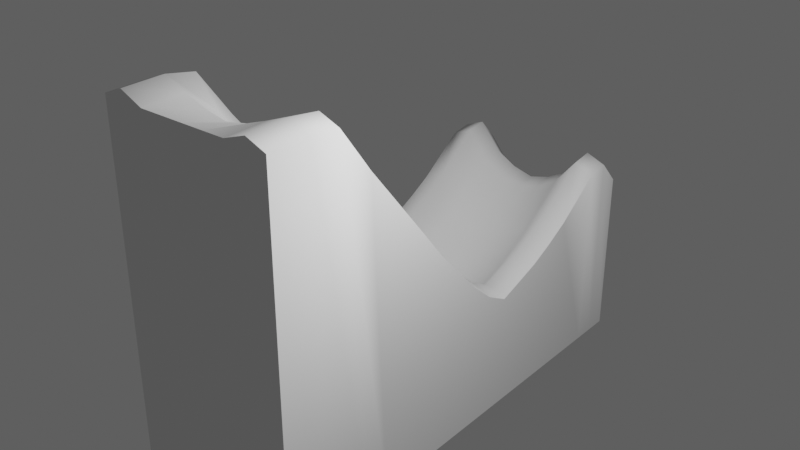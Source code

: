 # Source: gorka.blend  (saved by Blender 3.4.6; exported with 4.5.12 LTS)
import bpy
from mathutils import Matrix  # noqa: F401  (used for matrix-valued properties, if any)

bpy.ops.wm.read_factory_settings(use_empty=True)
scene = bpy.context.scene
scene.name = 'Scene'

# ---- collections
col_collection = bpy.data.collections.new('Collection'); scene.collection.children.link(col_collection)

# ---- node groups
ng_auto_smooth = bpy.data.node_groups.new('Auto Smooth', 'GeometryNodeTree')
_s = ng_auto_smooth.interface.new_socket(name='Geometry', in_out='OUTPUT', socket_type='NodeSocketGeometry')
_s = ng_auto_smooth.interface.new_socket(name='Geometry', in_out='INPUT', socket_type='NodeSocketGeometry')
_s = ng_auto_smooth.interface.new_socket(name='Angle', in_out='INPUT', socket_type='NodeSocketFloat')
_s.subtype = 'ANGLE'
_s.min_value = 0.0
_s.max_value = 3.142
ng_auto_smooth.is_modifier = True
_N = ng_auto_smooth.nodes; _L = ng_auto_smooth.links
n0 = _N.new('NodeGroupOutput'); n0.name = 'Group Output'; n0.location = (480, -100)
n1 = _N.new('NodeGroupInput'); n1.name = 'Group Input'; n1.location = (-420, -300)
n2 = _N.new('NodeGroupInput'); n2.name = 'Group Input.001'; n2.location = (-60, -100)
n3 = _N.new('GeometryNodeSetShadeSmooth'); n3.name = 'Set Shade Smooth'; n3.location = (120, -100)
n3.domain = 'EDGE'
n4 = _N.new('GeometryNodeSetShadeSmooth'); n4.name = 'Set Shade Smooth.001'; n4.location = (300, -100)
n5 = _N.new('GeometryNodeInputMeshEdgeAngle'); n5.name = 'Edge Angle'; n5.location = (-420, -220)
n6 = _N.new('GeometryNodeInputEdgeSmooth'); n6.name = 'Is Edge Smooth'; n6.location = (-60, -160)
n7 = _N.new('GeometryNodeInputShadeSmooth'); n7.name = 'Is Face Smooth'; n7.location = (-240, -340)
n8 = _N.new('FunctionNodeBooleanMath'); n8.name = 'Boolean Math'; n8.location = (-60, -220)
n9 = _N.new('FunctionNodeCompare'); n9.name = 'Compare'; n9.location = (-240, -180)
n9.operation = 'LESS_EQUAL'
_L.new(n5.outputs[0], n9.inputs[0])
_L.new(n4.outputs[0], n0.inputs[0])
_L.new(n1.outputs[1], n9.inputs[1])
_L.new(n9.outputs[0], n8.inputs[0])
_L.new(n7.outputs[0], n8.inputs[1])
_L.new(n2.outputs[0], n3.inputs[0])
_L.new(n6.outputs[0], n3.inputs[1])
_L.new(n3.outputs[0], n4.inputs[0])
_L.new(n8.outputs[0], n3.inputs[2])
n0.is_active_output = True

# ---- world
world_world = bpy.data.worlds.new('World'); scene.world = world_world
world_world.use_nodes = True; world_world.node_tree.nodes.clear()
_N = world_world.node_tree.nodes; _L = world_world.node_tree.links
n0 = _N.new('ShaderNodeOutputWorld'); n0.name = 'World Output'; n0.location = (300, 300)
n1 = _N.new('ShaderNodeBackground'); n1.name = 'Background'; n1.location = (10, 300)
n1.inputs[0].default_value = (0.05088, 0.05088, 0.05088, 1.0)
n1.inputs[1].default_value = 1.8
_L.new(n1.outputs[0], n0.inputs[0])
n0.is_active_output = True
world_world.color = (0.05088, 0.05088, 0.05088)
world_world.use_sun_shadow = False
world_world.sun_shadow_jitter_overblur = 0.0

# ---- lights
light_light = bpy.data.lights.new('Light', 'POINT')
light_light.transmission_factor = 0.0
light_light.energy = 1000.0
light_light.shadow_soft_size = 0.1
light_light.shadow_maximum_resolution = 0.006
light_light.use_absolute_resolution = True

# ---- meshes
me_cube_001 = bpy.data.meshes.new('Cube.001')
me_cube_001.from_pydata([(-1.0, -1.0, -1.0), (-1.0, -1.0, 4.503), (-1.0, 5.666, -1.0), (-1.0, 5.666, 1.605), (1.0, -1.0, -1.0), (1.0, -1.0, 4.47), (1.0, 5.666, -1.0), (1.0, 5.666, 1.605), (-1.0, 4.996, -1.0), (-1.0, 4.256, -1.0), (-1.0, 3.515, -1.0), (-1.0, 2.774, -1.0), (-1.0, 2.034, -1.0), (-1.0, 1.293, -1.0), (-1.0, 0.5526, -1.0), (-1.0, -0.188, -1.0), (-1.0, -0.5453, 4.411), (-1.0, 0.4671, 3.106), (-1.0, 1.293, 2.08), (-1.0, 2.034, 1.283), (-1.0, 2.774, 0.7572), (-1.0, 3.515, 1.006), (-1.0, 4.256, 1.389), (-1.0, 4.996, 1.921), (1.0, -0.188, -1.0), (1.0, 0.5526, -1.0), (1.0, 1.293, -1.0), (1.0, 2.034, -1.0), (1.0, 2.774, -1.0), (1.0, 3.515, -1.0), (1.0, 4.256, -1.0), (1.0, 4.996, -1.0), (1.0, 4.996, 1.921), (1.0, 4.256, 1.389), (1.0, 3.515, 1.006), (1.0, 2.774, 0.7572), (1.0, 2.034, 1.283), (1.0, 1.293, 2.08), (1.0, 0.4671, 3.106), (1.0, -0.5453, 4.411), (-1.0, 5.331, 1.966), (1.0, 5.331, -1.0), (-1.0, 5.331, -1.0), (1.0, 5.331, 1.966), (-1.0, 3.885, -1.0), (-1.0, 3.885, 1.183), (1.0, 3.885, -1.0), (1.0, 3.885, 1.183), (-1.0, 2.404, -1.0), (-1.0, 2.404, 0.959), (1.0, 2.404, -1.0), (1.0, 2.404, 0.959), (-1.0, 0.9229, -1.0), (-1.0, 0.9229, 2.546), (1.0, 0.9229, -1.0), (1.0, 0.9229, 2.546), (-1.0, 0.1823, -1.0), (-1.0, -0.03913, 3.725), (1.0, 0.1823, -1.0), (1.0, -0.03913, 3.725), (0.6667, 5.666, -0.8066), (0.3333, 5.666, -1.0), (-2.98e-08, 5.666, -1.089), (-0.3333, 5.666, -1.0), (-0.6667, 5.666, -0.8066), (-0.6667, 5.666, 1.193), (-0.3333, 5.666, 1.0), (2.98e-08, 5.666, 0.9113), (0.3333, 5.666, 1.0), (0.6667, 5.666, 1.193), (-0.6667, -1.0, -0.8066), (-0.3333, -1.0, -1.0), (2.98e-08, -1.0, -1.089), (0.3333, -1.0, -1.0), (0.6667, -1.0, -0.8066), (0.6667, -1.0, 4.352), (0.3333, -1.0, 4.234), (-2.98e-08, -1.0, 4.172), (-0.3333, -1.0, 4.234), (-0.6667, -1.0, 4.352), (-0.6667, 4.996, 1.509), (-0.3333, 4.996, 1.316), (2.98e-08, 4.996, 1.227), (0.3333, 4.996, 1.316), (0.6667, 4.996, 1.509), (-0.6667, 4.256, 0.9772), (-0.3333, 4.256, 0.7838), (2.98e-08, 4.256, 0.6951), (0.3333, 4.256, 0.7838), (0.6667, 4.256, 0.9772), (-0.6667, 3.515, 0.5947), (-0.3333, 3.515, 0.4012), (2.98e-08, 3.515, 0.3125), (0.3333, 3.515, 0.4012), (0.6667, 3.515, 0.5947), (-0.6667, 2.774, 0.3455), (-0.3333, 2.774, 0.1521), (2.98e-08, 2.774, 0.0634), (0.3333, 2.774, 0.1521), (0.6667, 2.774, 0.3455), (-0.6667, 2.034, 0.8717), (-0.3333, 2.034, 0.6783), (2.98e-08, 2.034, 0.5896), (0.3333, 2.034, 0.6783), (0.6667, 2.034, 0.8717), (-0.6667, 1.293, 1.669), (-0.3333, 1.293, 1.475), (2.98e-08, 1.293, 1.387), (0.3333, 1.293, 1.475), (0.6667, 1.293, 1.669), (-0.6667, 0.4671, 2.694), (-0.3333, 0.4671, 2.501), (2.98e-08, 0.4671, 2.412), (0.3333, 0.4671, 2.501), (0.6667, 0.4671, 2.694), (-0.6667, -0.5453, 3.999), (-0.3333, -0.5453, 3.806), (2.98e-08, -0.5453, 3.717), (0.3333, -0.5453, 3.806), (0.6667, -0.5453, 3.999), (0.6667, 4.996, -0.8066), (0.3333, 4.996, -1.0), (-2.98e-08, 4.996, -1.089), (-0.3333, 4.996, -1.0), (-0.6667, 4.996, -0.8066), (0.6667, 4.256, -0.8066), (0.3333, 4.256, -1.0), (-2.98e-08, 4.256, -1.089), (-0.3333, 4.256, -1.0), (-0.6667, 4.256, -0.8066), (0.6667, 3.515, -0.8066), (0.3333, 3.515, -1.0), (-2.98e-08, 3.515, -1.089), (-0.3333, 3.515, -1.0), (-0.6667, 3.515, -0.8066), (0.6667, 2.774, -0.8066), (0.3333, 2.774, -1.0), (-2.98e-08, 2.774, -1.089), (-0.3333, 2.774, -1.0), (-0.6667, 2.774, -0.8066), (0.6667, 2.034, -0.8066), (0.3333, 2.034, -1.0), (-2.98e-08, 2.034, -1.089), (-0.3333, 2.034, -1.0), (-0.6667, 2.034, -0.8066), (0.6667, 1.293, -0.8066), (0.3333, 1.293, -1.0), (-2.98e-08, 1.293, -1.089), (-0.3333, 1.293, -1.0), (-0.6667, 1.293, -0.8066), (0.6667, 0.5526, -0.8066), (0.3333, 0.5526, -1.0), (-2.98e-08, 0.5526, -1.089), (-0.3333, 0.5526, -1.0), (-0.6667, 0.5526, -0.8066), (0.6667, -0.188, -0.8066), (0.3333, -0.188, -1.0), (-2.98e-08, -0.188, -1.089), (-0.3333, -0.188, -1.0), (-0.6667, -0.188, -0.8066), (0.6667, 5.331, -0.8066), (0.3333, 5.331, -1.0), (-2.98e-08, 5.331, -1.089), (-0.3333, 5.331, -1.0), (-0.6667, 5.331, -0.8066), (-0.6667, 5.331, 1.554), (-0.3333, 5.331, 1.361), (2.98e-08, 5.331, 1.272), (0.3333, 5.331, 1.361), (0.6667, 5.331, 1.554), (0.6667, 3.885, -0.8066), (0.3333, 3.885, -1.0), (-2.98e-08, 3.885, -1.089), (-0.3333, 3.885, -1.0), (-0.6667, 3.885, -0.8066), (-0.6667, 3.885, 0.7711), (-0.3333, 3.885, 0.5777), (2.98e-08, 3.885, 0.489), (0.3333, 3.885, 0.5777), (0.6667, 3.885, 0.7711), (0.6667, 2.404, -0.8066), (0.3333, 2.404, -1.0), (-2.98e-08, 2.404, -1.089), (-0.3333, 2.404, -1.0), (-0.6667, 2.404, -0.8066), (-0.6667, 2.404, 0.5474), (-0.3333, 2.404, 0.354), (2.98e-08, 2.404, 0.2653), (0.3333, 2.404, 0.354), (0.6667, 2.404, 0.5474), (0.6667, 0.9229, -0.8066), (0.3333, 0.9229, -1.0), (-2.98e-08, 0.9229, -1.089), (-0.3333, 0.9229, -1.0), (-0.6667, 0.9229, -0.8066), (-0.6667, 0.9229, 2.134), (-0.3333, 0.9229, 1.941), (2.98e-08, 0.9229, 1.852), (0.3333, 0.9229, 1.941), (0.6667, 0.9229, 2.134), (0.6667, 0.1823, -0.8066), (0.3333, 0.1823, -1.0), (-2.98e-08, 0.1823, -1.089), (-0.3333, 0.1823, -1.0), (-0.6667, 0.1823, -0.8066), (-0.6667, -0.03913, 3.314), (-0.3333, -0.03913, 3.12), (2.98e-08, -0.03913, 3.032), (0.3333, -0.03913, 3.12), (0.6667, -0.03913, 3.314), (-1.0, -1.63, -1.0), (-1.0, -1.63, 4.503), (1.0, -1.63, 4.47), (1.0, -1.63, -1.0), (0.6667, -1.63, -0.8066), (-0.6667, -1.63, 4.352), (-0.6667, -1.63, -0.8066), (-0.3333, -1.63, -1.0), (2.98e-08, -1.63, -1.089), (0.3333, -1.63, -1.0), (0.6667, -1.63, 4.352), (0.3333, -1.63, 4.352), (-2.98e-08, -1.63, 4.352), (-0.3333, -1.63, 4.352), (-1.301, -0.188, -1.12), (-1.301, -1.0, -1.12), (-1.301, -1.0, 4.382), (-1.301, 5.331, 1.845), (-1.301, 5.666, 1.485), (-1.301, 5.666, -1.12), (1.301, 5.666, 1.485), (1.301, 5.666, -1.12), (1.301, 5.331, -1.12), (1.301, -0.5453, 4.29), (1.301, -1.0, 4.349), (1.301, -1.0, -1.12), (-1.301, 5.331, -1.12), (-1.301, 4.996, -1.12), (-1.301, 4.256, -1.12), (-1.301, 3.885, -1.12), (-1.301, 3.515, -1.12), (-1.301, 2.774, -1.12), (-1.301, 2.404, -1.12), (-1.301, 2.034, -1.12), (-1.301, 1.293, -1.12), (-1.301, 0.9229, -1.12), (-1.301, 0.5526, -1.12), (-1.301, 0.1823, -1.12), (-1.301, -0.5453, 4.29), (-1.301, -0.03913, 3.605), (-1.301, 0.4671, 2.985), (-1.301, 0.9229, 2.426), (-1.301, 1.293, 1.96), (-1.301, 2.034, 1.163), (-1.301, 2.404, 0.8386), (-1.301, 2.774, 0.6367), (-1.301, 3.515, 0.8858), (-1.301, 3.885, 1.062), (-1.301, 4.256, 1.268), (-1.301, 4.996, 1.8), (1.301, -0.188, -1.12), (1.301, 0.1823, -1.12), (1.301, 0.5526, -1.12), (1.301, 0.9229, -1.12), (1.301, 1.293, -1.12), (1.301, 2.034, -1.12), (1.301, 2.404, -1.12), (1.301, 2.774, -1.12), (1.301, 3.515, -1.12), (1.301, 3.885, -1.12), (1.301, 4.256, -1.12), (1.301, 4.996, -1.12), (1.301, 5.331, 1.845), (1.301, 4.996, 1.8), (1.301, 4.256, 1.268), (1.301, 3.885, 1.062), (1.301, 3.515, 0.8858), (1.301, 2.774, 0.6367), (1.301, 2.404, 0.8386), (1.301, 2.034, 1.163), (1.301, 1.293, 1.96), (1.301, 0.9229, 2.426), (1.301, 0.4671, 2.985), (1.301, -0.03913, 3.605), (1.301, -1.63, 4.349), (-1.301, -1.63, -1.12), (-1.301, -1.63, 4.382), (1.301, -1.63, -1.12)], [], [(210, 211, 286, 285), (60, 69, 7, 6), (17, 53, 251, 250), (53, 18, 252, 251), (155, 24, 4, 74), (115, 16, 1, 79), (165, 40, 23, 80), (80, 23, 22, 85), (175, 45, 21, 90), (90, 21, 20, 95), (185, 49, 19, 100), (100, 19, 18, 105), (195, 53, 17, 110), (205, 57, 16, 115), (160, 41, 31, 120), (120, 31, 30, 125), (170, 46, 29, 130), (130, 29, 28, 135), (180, 50, 27, 140), (140, 27, 26, 145), (190, 54, 25, 150), (200, 58, 24, 155), (13, 52, 245, 244), (57, 17, 250, 249), (1, 16, 248, 226), (213, 4, 235, 287), (56, 15, 224, 247), (52, 14, 246, 245), (211, 1, 226, 286), (12, 13, 244, 243), (59, 39, 233, 283), (35, 51, 278, 277), (48, 12, 243, 242), (5, 212, 284, 234), (55, 38, 282, 281), (0, 210, 285, 225), (27, 50, 266, 265), (10, 11, 241, 240), (36, 37, 280, 279), (60, 6, 41, 160), (65, 3, 40, 165), (19, 49, 254, 253), (44, 10, 240, 239), (51, 36, 279, 278), (125, 30, 46, 170), (85, 22, 45, 175), (11, 48, 242, 241), (8, 9, 238, 237), (135, 28, 50, 180), (95, 20, 49, 185), (34, 35, 277, 276), (42, 8, 237, 236), (145, 26, 54, 190), (105, 18, 53, 195), (47, 34, 276, 275), (32, 33, 274, 273), (150, 25, 58, 200), (110, 17, 57, 205), (38, 114, 209, 59), (114, 113, 208, 209), (113, 112, 207, 208), (112, 111, 206, 207), (111, 110, 205, 206), (14, 154, 204, 56), (154, 153, 203, 204), (153, 152, 202, 203), (152, 151, 201, 202), (151, 150, 200, 201), (37, 109, 199, 55), (109, 108, 198, 199), (108, 107, 197, 198), (107, 106, 196, 197), (106, 105, 195, 196), (13, 149, 194, 52), (149, 148, 193, 194), (148, 147, 192, 193), (147, 146, 191, 192), (146, 145, 190, 191), (35, 99, 189, 51), (99, 98, 188, 189), (98, 97, 187, 188), (97, 96, 186, 187), (96, 95, 185, 186), (11, 139, 184, 48), (139, 138, 183, 184), (138, 137, 182, 183), (137, 136, 181, 182), (136, 135, 180, 181), (33, 89, 179, 47), (89, 88, 178, 179), (88, 87, 177, 178), (87, 86, 176, 177), (86, 85, 175, 176), (9, 129, 174, 44), (129, 128, 173, 174), (128, 127, 172, 173), (127, 126, 171, 172), (126, 125, 170, 171), (7, 69, 169, 43), (69, 68, 168, 169), (68, 67, 167, 168), (67, 66, 166, 167), (66, 65, 165, 166), (2, 64, 164, 42), (64, 63, 163, 164), (63, 62, 162, 163), (62, 61, 161, 162), (61, 60, 160, 161), (56, 204, 159, 15), (204, 203, 158, 159), (203, 202, 157, 158), (202, 201, 156, 157), (201, 200, 155, 156), (52, 194, 154, 14), (194, 193, 153, 154), (193, 192, 152, 153), (192, 191, 151, 152), (191, 190, 150, 151), (12, 144, 149, 13), (144, 143, 148, 149), (143, 142, 147, 148), (142, 141, 146, 147), (141, 140, 145, 146), (48, 184, 144, 12), (184, 183, 143, 144), (183, 182, 142, 143), (182, 181, 141, 142), (181, 180, 140, 141), (10, 134, 139, 11), (134, 133, 138, 139), (133, 132, 137, 138), (132, 131, 136, 137), (131, 130, 135, 136), (44, 174, 134, 10), (174, 173, 133, 134), (173, 172, 132, 133), (172, 171, 131, 132), (171, 170, 130, 131), (8, 124, 129, 9), (124, 123, 128, 129), (123, 122, 127, 128), (122, 121, 126, 127), (121, 120, 125, 126), (42, 164, 124, 8), (164, 163, 123, 124), (163, 162, 122, 123), (162, 161, 121, 122), (161, 160, 120, 121), (59, 209, 119, 39), (209, 208, 118, 119), (208, 207, 117, 118), (207, 206, 116, 117), (206, 205, 115, 116), (55, 199, 114, 38), (199, 198, 113, 114), (198, 197, 112, 113), (197, 196, 111, 112), (196, 195, 110, 111), (36, 104, 109, 37), (104, 103, 108, 109), (103, 102, 107, 108), (102, 101, 106, 107), (101, 100, 105, 106), (51, 189, 104, 36), (189, 188, 103, 104), (188, 187, 102, 103), (187, 186, 101, 102), (186, 185, 100, 101), (34, 94, 99, 35), (94, 93, 98, 99), (93, 92, 97, 98), (92, 91, 96, 97), (91, 90, 95, 96), (47, 179, 94, 34), (179, 178, 93, 94), (178, 177, 92, 93), (177, 176, 91, 92), (176, 175, 90, 91), (32, 84, 89, 33), (84, 83, 88, 89), (83, 82, 87, 88), (82, 81, 86, 87), (81, 80, 85, 86), (43, 169, 84, 32), (169, 168, 83, 84), (168, 167, 82, 83), (167, 166, 81, 82), (166, 165, 80, 81), (39, 119, 75, 5), (119, 118, 76, 75), (118, 117, 77, 76), (117, 116, 78, 77), (116, 115, 79, 78), (15, 159, 70, 0), (159, 158, 71, 70), (158, 157, 72, 71), (157, 156, 73, 72), (156, 155, 74, 73), (77, 78, 223, 222), (0, 70, 216, 210), (76, 77, 222, 221), (75, 76, 221, 220), (5, 75, 220, 212), (2, 3, 65, 64), (64, 65, 66, 63), (63, 66, 67, 62), (62, 67, 68, 61), (61, 68, 69, 60), (216, 215, 211, 210), (213, 212, 220, 214), (214, 220, 221, 219), (219, 221, 222, 218), (218, 222, 223, 217), (217, 223, 215, 216), (70, 71, 217, 216), (43, 32, 273, 272), (78, 79, 215, 223), (71, 72, 218, 217), (74, 4, 213, 214), (72, 73, 219, 218), (79, 1, 211, 215), (73, 74, 214, 219), (236, 227, 228, 229), (260, 233, 234, 235), (226, 225, 285, 286), (232, 272, 273, 271), (271, 273, 274, 270), (269, 275, 276, 268), (268, 276, 277, 267), (266, 278, 279, 265), (265, 279, 280, 264), (263, 281, 282, 262), (261, 283, 233, 260), (225, 226, 248, 224), (247, 249, 250, 246), (245, 251, 252, 244), (244, 252, 253, 243), (242, 254, 255, 241), (241, 255, 256, 240), (239, 257, 258, 238), (238, 258, 259, 237), (231, 230, 272, 232), (237, 259, 227, 236), (240, 256, 257, 239), (270, 274, 275, 269), (243, 253, 254, 242), (267, 277, 278, 266), (246, 250, 251, 245), (264, 280, 281, 263), (224, 248, 249, 247), (262, 282, 283, 261), (235, 234, 284, 287), (18, 19, 253, 252), (25, 54, 263, 262), (23, 40, 227, 259), (212, 213, 287, 284), (49, 20, 255, 254), (37, 55, 281, 280), (31, 41, 232, 271), (20, 21, 256, 255), (2, 42, 236, 229), (45, 22, 258, 257), (15, 0, 225, 224), (7, 43, 272, 230), (22, 23, 259, 258), (4, 24, 260, 235), (40, 3, 228, 227), (58, 25, 262, 261), (3, 2, 229, 228), (14, 56, 247, 246), (54, 26, 264, 263), (16, 57, 249, 248), (26, 27, 265, 264), (24, 58, 261, 260), (9, 44, 239, 238), (50, 28, 267, 266), (6, 7, 230, 231), (38, 59, 283, 282), (21, 45, 257, 256), (28, 29, 268, 267), (41, 6, 231, 232), (29, 46, 269, 268), (46, 30, 270, 269), (39, 5, 234, 233), (33, 47, 275, 274), (30, 31, 271, 270)])
me_cube_001.polygons.foreach_set('use_smooth', [True] * 286)
_uv = me_cube_001.uv_layers.new(name='UVMap')
_uv.uv.foreach_set('vector', [0.375, 1.0, 0.625, 1.0, 0.625, 1.0, 0.375, 1.0, 0.375, 0.4583, 0.625, 0.4583, 0.625, 0.5, 0.375, 0.5, 0.875, 0.6918, 0.875, 0.6779, 0.875, 0.6779, 0.875, 0.6918, 0.875, 0.6779, 0.875, 0.664, 0.875, 0.664, 0.875, 0.6779, 0.3333, 0.7195, 0.375, 0.7195, 0.375, 0.75, 0.3333, 0.75, 0.8333, 0.7195, 0.875, 0.7195, 0.875, 0.75, 0.8333, 0.75, 0.8333, 0.5126, 0.875, 0.5126, 0.875, 0.5251, 0.8333, 0.5251, 0.8333, 0.5251, 0.875, 0.5251, 0.875, 0.5529, 0.8333, 0.5529, 0.8333, 0.5668, 0.875, 0.5668, 0.875, 0.5807, 0.8333, 0.5807, 0.8333, 0.5807, 0.875, 0.5807, 0.875, 0.6084, 0.8333, 0.6084, 0.8333, 0.6223, 0.875, 0.6223, 0.875, 0.6362, 0.8333, 0.6362, 0.8333, 0.6362, 0.875, 0.6362, 0.875, 0.664, 0.8333, 0.664, 0.8333, 0.6779, 0.875, 0.6779, 0.875, 0.6918, 0.8333, 0.6918, 0.8333, 0.7057, 0.875, 0.7057, 0.875, 0.7195, 0.8333, 0.7195, 0.3333, 0.5126, 0.375, 0.5126, 0.375, 0.5251, 0.3333, 0.5251, 0.3333, 0.5251, 0.375, 0.5251, 0.375, 0.5529, 0.3333, 0.5529, 0.3333, 0.5668, 0.375, 0.5668, 0.375, 0.5807, 0.3333, 0.5807, 0.3333, 0.5807, 0.375, 0.5807, 0.375, 0.6084, 0.3333, 0.6084, 0.3333, 0.6223, 0.375, 0.6223, 0.375, 0.6362, 0.3333, 0.6362, 0.3333, 0.6362, 0.375, 0.6362, 0.375, 0.664, 0.3333, 0.664, 0.3333, 0.6779, 0.375, 0.6779, 0.375, 0.6918, 0.3333, 0.6918, 0.3333, 0.7057, 0.375, 0.7057, 0.375, 0.7195, 0.3333, 0.7195, 0.125, 0.664, 0.125, 0.6779, 0.125, 0.6779, 0.125, 0.664, 0.875, 0.7057, 0.875, 0.6918, 0.875, 0.6918, 0.875, 0.7057, 0.875, 0.75, 0.875, 0.7195, 0.875, 0.7195, 0.875, 0.75, 0.375, 0.75, 0.375, 0.75, 0.375, 0.75, 0.375, 0.75, 0.125, 0.7057, 0.125, 0.7195, 0.125, 0.7195, 0.125, 0.7057, 0.125, 0.6779, 0.125, 0.6918, 0.125, 0.6918, 0.125, 0.6779, 0.875, 0.75, 0.875, 0.75, 0.875, 0.75, 0.875, 0.75, 0.125, 0.6362, 0.125, 0.664, 0.125, 0.664, 0.125, 0.6362, 0.625, 0.7057, 0.625, 0.7195, 0.625, 0.7195, 0.625, 0.7057, 0.625, 0.6084, 0.625, 0.6223, 0.625, 0.6223, 0.625, 0.6084, 0.125, 0.6223, 0.125, 0.6362, 0.125, 0.6362, 0.125, 0.6223, 0.625, 0.75, 0.625, 0.75, 0.625, 0.75, 0.625, 0.75, 0.625, 0.6779, 0.625, 0.6918, 0.625, 0.6918, 0.625, 0.6779, 0.125, 0.75, 0.125, 0.75, 0.125, 0.75, 0.125, 0.75, 0.375, 0.6362, 0.375, 0.6223, 0.375, 0.6223, 0.375, 0.6362, 0.125, 0.5807, 0.125, 0.6084, 0.125, 0.6084, 0.125, 0.5807, 0.625, 0.6362, 0.625, 0.664, 0.625, 0.664, 0.625, 0.6362, 0.3333, 0.5, 0.375, 0.5, 0.375, 0.5126, 0.3333, 0.5126, 0.8333, 0.5, 0.875, 0.5, 0.875, 0.5126, 0.8333, 0.5126, 0.875, 0.6362, 0.875, 0.6223, 0.875, 0.6223, 0.875, 0.6362, 0.125, 0.5668, 0.125, 0.5807, 0.125, 0.5807, 0.125, 0.5668, 0.625, 0.6223, 0.625, 0.6362, 0.625, 0.6362, 0.625, 0.6223, 0.3333, 0.5529, 0.375, 0.5529, 0.375, 0.5668, 0.3333, 0.5668, 0.8333, 0.5529, 0.875, 0.5529, 0.875, 0.5668, 0.8333, 0.5668, 0.125, 0.6084, 0.125, 0.6223, 0.125, 0.6223, 0.125, 0.6084, 0.125, 0.5251, 0.125, 0.5529, 0.125, 0.5529, 0.125, 0.5251, 0.3333, 0.6084, 0.375, 0.6084, 0.375, 0.6223, 0.3333, 0.6223, 0.8333, 0.6084, 0.875, 0.6084, 0.875, 0.6223, 0.8333, 0.6223, 0.625, 0.5807, 0.625, 0.6084, 0.625, 0.6084, 0.625, 0.5807, 0.125, 0.5126, 0.125, 0.5251, 0.125, 0.5251, 0.125, 0.5126, 0.3333, 0.664, 0.375, 0.664, 0.375, 0.6779, 0.3333, 0.6779, 0.8333, 0.664, 0.875, 0.664, 0.875, 0.6779, 0.8333, 0.6779, 0.625, 0.5668, 0.625, 0.5807, 0.625, 0.5807, 0.625, 0.5668, 0.625, 0.5251, 0.625, 0.5529, 0.625, 0.5529, 0.625, 0.5251, 0.3333, 0.6918, 0.375, 0.6918, 0.375, 0.7057, 0.3333, 0.7057, 0.8333, 0.6918, 0.875, 0.6918, 0.875, 0.7057, 0.8333, 0.7057, 0.625, 0.6918, 0.6667, 0.6918, 0.6667, 0.7057, 0.625, 0.7057, 0.6667, 0.6918, 0.7083, 0.6918, 0.7083, 0.7057, 0.6667, 0.7057, 0.7083, 0.6918, 0.75, 0.6918, 0.75, 0.7057, 0.7083, 0.7057, 0.75, 0.6918, 0.7917, 0.6918, 0.7917, 0.7057, 0.75, 0.7057, 0.7917, 0.6918, 0.8333, 0.6918, 0.8333, 0.7057, 0.7917, 0.7057, 0.125, 0.6918, 0.1667, 0.6918, 0.1667, 0.7057, 0.125, 0.7057, 0.1667, 0.6918, 0.2083, 0.6918, 0.2083, 0.7057, 0.1667, 0.7057, 0.2083, 0.6918, 0.25, 0.6918, 0.25, 0.7057, 0.2083, 0.7057, 0.25, 0.6918, 0.2917, 0.6918, 0.2917, 0.7057, 0.25, 0.7057, 0.2917, 0.6918, 0.3333, 0.6918, 0.3333, 0.7057, 0.2917, 0.7057, 0.625, 0.664, 0.6667, 0.664, 0.6667, 0.6779, 0.625, 0.6779, 0.6667, 0.664, 0.7083, 0.664, 0.7083, 0.6779, 0.6667, 0.6779, 0.7083, 0.664, 0.75, 0.664, 0.75, 0.6779, 0.7083, 0.6779, 0.75, 0.664, 0.7917, 0.664, 0.7917, 0.6779, 0.75, 0.6779, 0.7917, 0.664, 0.8333, 0.664, 0.8333, 0.6779, 0.7917, 0.6779, 0.125, 0.664, 0.1667, 0.664, 0.1667, 0.6779, 0.125, 0.6779, 0.1667, 0.664, 0.2083, 0.664, 0.2083, 0.6779, 0.1667, 0.6779, 0.2083, 0.664, 0.25, 0.664, 0.25, 0.6779, 0.2083, 0.6779, 0.25, 0.664, 0.2917, 0.664, 0.2917, 0.6779, 0.25, 0.6779, 0.2917, 0.664, 0.3333, 0.664, 0.3333, 0.6779, 0.2917, 0.6779, 0.625, 0.6084, 0.6667, 0.6084, 0.6667, 0.6223, 0.625, 0.6223, 0.6667, 0.6084, 0.7083, 0.6084, 0.7083, 0.6223, 0.6667, 0.6223, 0.7083, 0.6084, 0.75, 0.6084, 0.75, 0.6223, 0.7083, 0.6223, 0.75, 0.6084, 0.7917, 0.6084, 0.7917, 0.6223, 0.75, 0.6223, 0.7917, 0.6084, 0.8333, 0.6084, 0.8333, 0.6223, 0.7917, 0.6223, 0.125, 0.6084, 0.1667, 0.6084, 0.1667, 0.6223, 0.125, 0.6223, 0.1667, 0.6084, 0.2083, 0.6084, 0.2083, 0.6223, 0.1667, 0.6223, 0.2083, 0.6084, 0.25, 0.6084, 0.25, 0.6223, 0.2083, 0.6223, 0.25, 0.6084, 0.2917, 0.6084, 0.2917, 0.6223, 0.25, 0.6223, 0.2917, 0.6084, 0.3333, 0.6084, 0.3333, 0.6223, 0.2917, 0.6223, 0.625, 0.5529, 0.6667, 0.5529, 0.6667, 0.5668, 0.625, 0.5668, 0.6667, 0.5529, 0.7083, 0.5529, 0.7083, 0.5668, 0.6667, 0.5668, 0.7083, 0.5529, 0.75, 0.5529, 0.75, 0.5668, 0.7083, 0.5668, 0.75, 0.5529, 0.7917, 0.5529, 0.7917, 0.5668, 0.75, 0.5668, 0.7917, 0.5529, 0.8333, 0.5529, 0.8333, 0.5668, 0.7917, 0.5668, 0.125, 0.5529, 0.1667, 0.5529, 0.1667, 0.5668, 0.125, 0.5668, 0.1667, 0.5529, 0.2083, 0.5529, 0.2083, 0.5668, 0.1667, 0.5668, 0.2083, 0.5529, 0.25, 0.5529, 0.25, 0.5668, 0.2083, 0.5668, 0.25, 0.5529, 0.2917, 0.5529, 0.2917, 0.5668, 0.25, 0.5668, 0.2917, 0.5529, 0.3333, 0.5529, 0.3333, 0.5668, 0.2917, 0.5668, 0.625, 0.5, 0.6667, 0.5, 0.6667, 0.5126, 0.625, 0.5126, 0.6667, 0.5, 0.7083, 0.5, 0.7083, 0.5126, 0.6667, 0.5126, 0.7083, 0.5, 0.75, 0.5, 0.75, 0.5126, 0.7083, 0.5126, 0.75, 0.5, 0.7917, 0.5, 0.7917, 0.5126, 0.75, 0.5126, 0.7917, 0.5, 0.8333, 0.5, 0.8333, 0.5126, 0.7917, 0.5126, 0.125, 0.5, 0.1667, 0.5, 0.1667, 0.5126, 0.125, 0.5126, 0.1667, 0.5, 0.2083, 0.5, 0.2083, 0.5126, 0.1667, 0.5126, 0.2083, 0.5, 0.25, 0.5, 0.25, 0.5126, 0.2083, 0.5126, 0.25, 0.5, 0.2917, 0.5, 0.2917, 0.5126, 0.25, 0.5126, 0.2917, 0.5, 0.3333, 0.5, 0.3333, 0.5126, 0.2917, 0.5126, 0.125, 0.7057, 0.1667, 0.7057, 0.1667, 0.7195, 0.125, 0.7195, 0.1667, 0.7057, 0.2083, 0.7057, 0.2083, 0.7195, 0.1667, 0.7195, 0.2083, 0.7057, 0.25, 0.7057, 0.25, 0.7195, 0.2083, 0.7195, 0.25, 0.7057, 0.2917, 0.7057, 0.2917, 0.7195, 0.25, 0.7195, 0.2917, 0.7057, 0.3333, 0.7057, 0.3333, 0.7195, 0.2917, 0.7195, 0.125, 0.6779, 0.1667, 0.6779, 0.1667, 0.6918, 0.125, 0.6918, 0.1667, 0.6779, 0.2083, 0.6779, 0.2083, 0.6918, 0.1667, 0.6918, 0.2083, 0.6779, 0.25, 0.6779, 0.25, 0.6918, 0.2083, 0.6918, 0.25, 0.6779, 0.2917, 0.6779, 0.2917, 0.6918, 0.25, 0.6918, 0.2917, 0.6779, 0.3333, 0.6779, 0.3333, 0.6918, 0.2917, 0.6918, 0.125, 0.6362, 0.1667, 0.6362, 0.1667, 0.664, 0.125, 0.664, 0.1667, 0.6362, 0.2083, 0.6362, 0.2083, 0.664, 0.1667, 0.664, 0.2083, 0.6362, 0.25, 0.6362, 0.25, 0.664, 0.2083, 0.664, 0.25, 0.6362, 0.2917, 0.6362, 0.2917, 0.664, 0.25, 0.664, 0.2917, 0.6362, 0.3333, 0.6362, 0.3333, 0.664, 0.2917, 0.664, 0.125, 0.6223, 0.1667, 0.6223, 0.1667, 0.6362, 0.125, 0.6362, 0.1667, 0.6223, 0.2083, 0.6223, 0.2083, 0.6362, 0.1667, 0.6362, 0.2083, 0.6223, 0.25, 0.6223, 0.25, 0.6362, 0.2083, 0.6362, 0.25, 0.6223, 0.2917, 0.6223, 0.2917, 0.6362, 0.25, 0.6362, 0.2917, 0.6223, 0.3333, 0.6223, 0.3333, 0.6362, 0.2917, 0.6362, 0.125, 0.5807, 0.1667, 0.5807, 0.1667, 0.6084, 0.125, 0.6084, 0.1667, 0.5807, 0.2083, 0.5807, 0.2083, 0.6084, 0.1667, 0.6084, 0.2083, 0.5807, 0.25, 0.5807, 0.25, 0.6084, 0.2083, 0.6084, 0.25, 0.5807, 0.2917, 0.5807, 0.2917, 0.6084, 0.25, 0.6084, 0.2917, 0.5807, 0.3333, 0.5807, 0.3333, 0.6084, 0.2917, 0.6084, 0.125, 0.5668, 0.1667, 0.5668, 0.1667, 0.5807, 0.125, 0.5807, 0.1667, 0.5668, 0.2083, 0.5668, 0.2083, 0.5807, 0.1667, 0.5807, 0.2083, 0.5668, 0.25, 0.5668, 0.25, 0.5807, 0.2083, 0.5807, 0.25, 0.5668, 0.2917, 0.5668, 0.2917, 0.5807, 0.25, 0.5807, 0.2917, 0.5668, 0.3333, 0.5668, 0.3333, 0.5807, 0.2917, 0.5807, 0.125, 0.5251, 0.1667, 0.5251, 0.1667, 0.5529, 0.125, 0.5529, 0.1667, 0.5251, 0.2083, 0.5251, 0.2083, 0.5529, 0.1667, 0.5529, 0.2083, 0.5251, 0.25, 0.5251, 0.25, 0.5529, 0.2083, 0.5529, 0.25, 0.5251, 0.2917, 0.5251, 0.2917, 0.5529, 0.25, 0.5529, 0.2917, 0.5251, 0.3333, 0.5251, 0.3333, 0.5529, 0.2917, 0.5529, 0.125, 0.5126, 0.1667, 0.5126, 0.1667, 0.5251, 0.125, 0.5251, 0.1667, 0.5126, 0.2083, 0.5126, 0.2083, 0.5251, 0.1667, 0.5251, 0.2083, 0.5126, 0.25, 0.5126, 0.25, 0.5251, 0.2083, 0.5251, 0.25, 0.5126, 0.2917, 0.5126, 0.2917, 0.5251, 0.25, 0.5251, 0.2917, 0.5126, 0.3333, 0.5126, 0.3333, 0.5251, 0.2917, 0.5251, 0.625, 0.7057, 0.6667, 0.7057, 0.6667, 0.7195, 0.625, 0.7195, 0.6667, 0.7057, 0.7083, 0.7057, 0.7083, 0.7195, 0.6667, 0.7195, 0.7083, 0.7057, 0.75, 0.7057, 0.75, 0.7195, 0.7083, 0.7195, 0.75, 0.7057, 0.7917, 0.7057, 0.7917, 0.7195, 0.75, 0.7195, 0.7917, 0.7057, 0.8333, 0.7057, 0.8333, 0.7195, 0.7917, 0.7195, 0.625, 0.6779, 0.6667, 0.6779, 0.6667, 0.6918, 0.625, 0.6918, 0.6667, 0.6779, 0.7083, 0.6779, 0.7083, 0.6918, 0.6667, 0.6918, 0.7083, 0.6779, 0.75, 0.6779, 0.75, 0.6918, 0.7083, 0.6918, 0.75, 0.6779, 0.7917, 0.6779, 0.7917, 0.6918, 0.75, 0.6918, 0.7917, 0.6779, 0.8333, 0.6779, 0.8333, 0.6918, 0.7917, 0.6918, 0.625, 0.6362, 0.6667, 0.6362, 0.6667, 0.664, 0.625, 0.664, 0.6667, 0.6362, 0.7083, 0.6362, 0.7083, 0.664, 0.6667, 0.664, 0.7083, 0.6362, 0.75, 0.6362, 0.75, 0.664, 0.7083, 0.664, 0.75, 0.6362, 0.7917, 0.6362, 0.7917, 0.664, 0.75, 0.664, 0.7917, 0.6362, 0.8333, 0.6362, 0.8333, 0.664, 0.7917, 0.664, 0.625, 0.6223, 0.6667, 0.6223, 0.6667, 0.6362, 0.625, 0.6362, 0.6667, 0.6223, 0.7083, 0.6223, 0.7083, 0.6362, 0.6667, 0.6362, 0.7083, 0.6223, 0.75, 0.6223, 0.75, 0.6362, 0.7083, 0.6362, 0.75, 0.6223, 0.7917, 0.6223, 0.7917, 0.6362, 0.75, 0.6362, 0.7917, 0.6223, 0.8333, 0.6223, 0.8333, 0.6362, 0.7917, 0.6362, 0.625, 0.5807, 0.6667, 0.5807, 0.6667, 0.6084, 0.625, 0.6084, 0.6667, 0.5807, 0.7083, 0.5807, 0.7083, 0.6084, 0.6667, 0.6084, 0.7083, 0.5807, 0.75, 0.5807, 0.75, 0.6084, 0.7083, 0.6084, 0.75, 0.5807, 0.7917, 0.5807, 0.7917, 0.6084, 0.75, 0.6084, 0.7917, 0.5807, 0.8333, 0.5807, 0.8333, 0.6084, 0.7917, 0.6084, 0.625, 0.5668, 0.6667, 0.5668, 0.6667, 0.5807, 0.625, 0.5807, 0.6667, 0.5668, 0.7083, 0.5668, 0.7083, 0.5807, 0.6667, 0.5807, 0.7083, 0.5668, 0.75, 0.5668, 0.75, 0.5807, 0.7083, 0.5807, 0.75, 0.5668, 0.7917, 0.5668, 0.7917, 0.5807, 0.75, 0.5807, 0.7917, 0.5668, 0.8333, 0.5668, 0.8333, 0.5807, 0.7917, 0.5807, 0.625, 0.5251, 0.6667, 0.5251, 0.6667, 0.5529, 0.625, 0.5529, 0.6667, 0.5251, 0.7083, 0.5251, 0.7083, 0.5529, 0.6667, 0.5529, 0.7083, 0.5251, 0.75, 0.5251, 0.75, 0.5529, 0.7083, 0.5529, 0.75, 0.5251, 0.7917, 0.5251, 0.7917, 0.5529, 0.75, 0.5529, 0.7917, 0.5251, 0.8333, 0.5251, 0.8333, 0.5529, 0.7917, 0.5529, 0.625, 0.5126, 0.6667, 0.5126, 0.6667, 0.5251, 0.625, 0.5251, 0.6667, 0.5126, 0.7083, 0.5126, 0.7083, 0.5251, 0.6667, 0.5251, 0.7083, 0.5126, 0.75, 0.5126, 0.75, 0.5251, 0.7083, 0.5251, 0.75, 0.5126, 0.7917, 0.5126, 0.7917, 0.5251, 0.75, 0.5251, 0.7917, 0.5126, 0.8333, 0.5126, 0.8333, 0.5251, 0.7917, 0.5251, 0.625, 0.7195, 0.6667, 0.7195, 0.6667, 0.75, 0.625, 0.75, 0.6667, 0.7195, 0.7083, 0.7195, 0.7083, 0.75, 0.6667, 0.75, 0.7083, 0.7195, 0.75, 0.7195, 0.75, 0.75, 0.7083, 0.75, 0.75, 0.7195, 0.7917, 0.7195, 0.7917, 0.75, 0.75, 0.75, 0.7917, 0.7195, 0.8333, 0.7195, 0.8333, 0.75, 0.7917, 0.75, 0.125, 0.7195, 0.1667, 0.7195, 0.1667, 0.75, 0.125, 0.75, 0.1667, 0.7195, 0.2083, 0.7195, 0.2083, 0.75, 0.1667, 0.75, 0.2083, 0.7195, 0.25, 0.7195, 0.25, 0.75, 0.2083, 0.75, 0.25, 0.7195, 0.2917, 0.7195, 0.2917, 0.75, 0.25, 0.75, 0.2917, 0.7195, 0.3333, 0.7195, 0.3333, 0.75, 0.2917, 0.75, 0.75, 0.75, 0.7917, 0.75, 0.7917, 0.75, 0.75, 0.75, 0.125, 0.75, 0.1667, 0.75, 0.1667, 0.75, 0.125, 0.75, 0.7083, 0.75, 0.75, 0.75, 0.75, 0.75, 0.7083, 0.75, 0.6667, 0.75, 0.7083, 0.75, 0.7083, 0.75, 0.6667, 0.75, 0.625, 0.75, 0.6667, 0.75, 0.6667, 0.75, 0.625, 0.75, 0.375, 0.25, 0.625, 0.25, 0.625, 0.2917, 0.375, 0.2917, 0.375, 0.2917, 0.625, 0.2917, 0.625, 0.3333, 0.375, 0.3333, 0.375, 0.3333, 0.625, 0.3333, 0.625, 0.375, 0.375, 0.375, 0.375, 0.375, 0.625, 0.375, 0.625, 0.4167, 0.375, 0.4167, 0.375, 0.4167, 0.625, 0.4167, 0.625, 0.4583, 0.375, 0.4583, 0.375, 0.9583, 0.625, 0.9583, 0.625, 1.0, 0.375, 1.0, 0.375, 0.75, 0.625, 0.75, 0.625, 0.7917, 0.375, 0.7917, 0.375, 0.7917, 0.625, 0.7917, 0.625, 0.8333, 0.375, 0.8333, 0.375, 0.8333, 0.625, 0.8333, 0.625, 0.875, 0.375, 0.875, 0.375, 0.875, 0.625, 0.875, 0.625, 0.9167, 0.375, 0.9167, 0.375, 0.9167, 0.625, 0.9167, 0.625, 0.9583, 0.375, 0.9583, 0.1667, 0.75, 0.2083, 0.75, 0.2083, 0.75, 0.1667, 0.75, 0.625, 0.5126, 0.625, 0.5251, 0.625, 0.5251, 0.625, 0.5126, 0.7917, 0.75, 0.8333, 0.75, 0.8333, 0.75, 0.7917, 0.75, 0.2083, 0.75, 0.25, 0.75, 0.25, 0.75, 0.2083, 0.75, 0.3333, 0.75, 0.375, 0.75, 0.375, 0.75, 0.3333, 0.75, 0.25, 0.75, 0.2917, 0.75, 0.2917, 0.75, 0.25, 0.75, 0.8333, 0.75, 0.875, 0.75, 0.875, 0.75, 0.8333, 0.75, 0.2917, 0.75, 0.3333, 0.75, 0.3333, 0.75, 0.2917, 0.75, 0.375, 0.2374, 0.625, 0.2374, 0.625, 0.25, 0.375, 0.25, 0.375, 0.7195, 0.625, 0.7195, 0.625, 0.75, 0.375, 0.75, 0.625, 0.0, 0.375, 0.0, 0.375, 0.0, 0.625, 0.0, 0.375, 0.5126, 0.625, 0.5126, 0.625, 0.5251, 0.375, 0.5251, 0.375, 0.5251, 0.625, 0.5251, 0.625, 0.5529, 0.375, 0.5529, 0.375, 0.5668, 0.625, 0.5668, 0.625, 0.5807, 0.375, 0.5807, 0.375, 0.5807, 0.625, 0.5807, 0.625, 0.6084, 0.375, 0.6084, 0.375, 0.6223, 0.625, 0.6223, 0.625, 0.6362, 0.375, 0.6362, 0.375, 0.6362, 0.625, 0.6362, 0.625, 0.664, 0.375, 0.664, 0.375, 0.6779, 0.625, 0.6779, 0.625, 0.6918, 0.375, 0.6918, 0.375, 0.7057, 0.625, 0.7057, 0.625, 0.7195, 0.375, 0.7195, 0.375, 0.0, 0.625, 0.0, 0.625, 0.03045, 0.375, 0.03045, 0.375, 0.04434, 0.625, 0.04434, 0.625, 0.05823, 0.375, 0.05823, 0.375, 0.07212, 0.625, 0.07212, 0.625, 0.08601, 0.375, 0.08601, 0.375, 0.08601, 0.625, 0.08601, 0.625, 0.1138, 0.375, 0.1138, 0.375, 0.1277, 0.625, 0.1277, 0.625, 0.1416, 0.375, 0.1416, 0.375, 0.1416, 0.625, 0.1416, 0.625, 0.1693, 0.375, 0.1693, 0.375, 0.1832, 0.625, 0.1832, 0.625, 0.1971, 0.375, 0.1971, 0.375, 0.1971, 0.625, 0.1971, 0.625, 0.2249, 0.375, 0.2249, 0.375, 0.5, 0.625, 0.5, 0.625, 0.5126, 0.375, 0.5126, 0.375, 0.2249, 0.625, 0.2249, 0.625, 0.2374, 0.375, 0.2374, 0.375, 0.1693, 0.625, 0.1693, 0.625, 0.1832, 0.375, 0.1832, 0.375, 0.5529, 0.625, 0.5529, 0.625, 0.5668, 0.375, 0.5668, 0.375, 0.1138, 0.625, 0.1138, 0.625, 0.1277, 0.375, 0.1277, 0.375, 0.6084, 0.625, 0.6084, 0.625, 0.6223, 0.375, 0.6223, 0.375, 0.05823, 0.625, 0.05823, 0.625, 0.07212, 0.375, 0.07212, 0.375, 0.664, 0.625, 0.664, 0.625, 0.6779, 0.375, 0.6779, 0.375, 0.03045, 0.625, 0.03045, 0.625, 0.04434, 0.375, 0.04434, 0.375, 0.6918, 0.625, 0.6918, 0.625, 0.7057, 0.375, 0.7057, 0.375, 0.75, 0.625, 0.75, 0.625, 0.75, 0.375, 0.75, 0.875, 0.664, 0.875, 0.6362, 0.875, 0.6362, 0.875, 0.664, 0.375, 0.6918, 0.375, 0.6779, 0.375, 0.6779, 0.375, 0.6918, 0.875, 0.5251, 0.875, 0.5126, 0.875, 0.5126, 0.875, 0.5251, 0.625, 0.75, 0.375, 0.75, 0.375, 0.75, 0.625, 0.75, 0.875, 0.6223, 0.875, 0.6084, 0.875, 0.6084, 0.875, 0.6223, 0.625, 0.664, 0.625, 0.6779, 0.625, 0.6779, 0.625, 0.664, 0.375, 0.5251, 0.375, 0.5126, 0.375, 0.5126, 0.375, 0.5251, 0.875, 0.6084, 0.875, 0.5807, 0.875, 0.5807, 0.875, 0.6084, 0.125, 0.5, 0.125, 0.5126, 0.125, 0.5126, 0.125, 0.5, 0.875, 0.5668, 0.875, 0.5529, 0.875, 0.5529, 0.875, 0.5668, 0.125, 0.7195, 0.125, 0.75, 0.125, 0.75, 0.125, 0.7195, 0.625, 0.5, 0.625, 0.5126, 0.625, 0.5126, 0.625, 0.5, 0.875, 0.5529, 0.875, 0.5251, 0.875, 0.5251, 0.875, 0.5529, 0.375, 0.75, 0.375, 0.7195, 0.375, 0.7195, 0.375, 0.75, 0.875, 0.5126, 0.875, 0.5, 0.875, 0.5, 0.875, 0.5126, 0.375, 0.7057, 0.375, 0.6918, 0.375, 0.6918, 0.375, 0.7057, 0.625, 0.25, 0.375, 0.25, 0.375, 0.25, 0.625, 0.25, 0.125, 0.6918, 0.125, 0.7057, 0.125, 0.7057, 0.125, 0.6918, 0.375, 0.6779, 0.375, 0.664, 0.375, 0.664, 0.375, 0.6779, 0.875, 0.7195, 0.875, 0.7057, 0.875, 0.7057, 0.875, 0.7195, 0.375, 0.664, 0.375, 0.6362, 0.375, 0.6362, 0.375, 0.664, 0.375, 0.7195, 0.375, 0.7057, 0.375, 0.7057, 0.375, 0.7195, 0.125, 0.5529, 0.125, 0.5668, 0.125, 0.5668, 0.125, 0.5529, 0.375, 0.6223, 0.375, 0.6084, 0.375, 0.6084, 0.375, 0.6223, 0.375, 0.5, 0.625, 0.5, 0.625, 0.5, 0.375, 0.5, 0.625, 0.6918, 0.625, 0.7057, 0.625, 0.7057, 0.625, 0.6918, 0.875, 0.5807, 0.875, 0.5668, 0.875, 0.5668, 0.875, 0.5807, 0.375, 0.6084, 0.375, 0.5807, 0.375, 0.5807, 0.375, 0.6084, 0.375, 0.5126, 0.375, 0.5, 0.375, 0.5, 0.375, 0.5126, 0.375, 0.5807, 0.375, 0.5668, 0.375, 0.5668, 0.375, 0.5807, 0.375, 0.5668, 0.375, 0.5529, 0.375, 0.5529, 0.375, 0.5668, 0.625, 0.7195, 0.625, 0.75, 0.625, 0.75, 0.625, 0.7195, 0.625, 0.5529, 0.625, 0.5668, 0.625, 0.5668, 0.625, 0.5529, 0.375, 0.5529, 0.375, 0.5251, 0.375, 0.5251, 0.375, 0.5529])
me_cube_001.update()

# ---- objects
ob_light = bpy.data.objects.new('Light', light_light)
ob_cube = bpy.data.objects.new('Cube', me_cube_001)

# ---- transforms, parenting, visibility, modifiers, constraints
ob_light.location = (4.076, 1.005, 5.904)
ob_light.rotation_euler = (0.6503, 0.05522, 1.866)
ob_light.lock_rotations_4d = False
ob_light.empty_display_type = 'ARROWS'
ob_light.color = (0.0, 0.0, 0.0, 0.0)
ob_light.lineart.crease_threshold = 0.0
ob_cube.location = (0.00113, 0.009251, 0.02164)
_m = ob_cube.modifiers.new('Auto Smooth', 'NODES')
_m.node_group = ng_auto_smooth
_gi = [s.identifier for s in ng_auto_smooth.interface.items_tree if s.item_type == 'SOCKET' and s.in_out == 'INPUT']
_m[_gi[1]] = 1.192  # Angle

# ---- collection membership
col_collection.objects.link(ob_light)
col_collection.objects.link(ob_cube)

# ---- scene / render settings (as saved in the file)
scene.frame_start = 1; scene.frame_end = 250; scene.frame_set(1)
scene.render.engine = 'BLENDER_EEVEE_NEXT'
scene.cycles.sampling_pattern = 'TABULATED_SOBOL'
scene.cycles.use_light_tree = False
scene.view_settings.view_transform = 'Filmic'
bpy.context.view_layer.update()

# ---- added for rendering (the .blend has no active camera): camera
cam_auto = bpy.data.cameras.new('AutoCamera')
cam_auto.lens = 50.0
cam_auto.sensor_width = 36.0
cam_auto.clip_end = 1000.0
ob_auto_camera = bpy.data.objects.new('AutoCamera', cam_auto)
scene.collection.objects.link(ob_auto_camera)
ob_auto_camera.location = (8.8573, -8.60027, 8.79778)
ob_auto_camera.rotation_euler = (1.09748, -7.21219e-08, 0.694738)
scene.camera = ob_auto_camera
bpy.context.view_layer.update()
